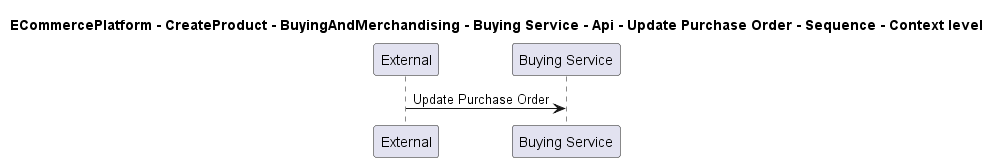

The diagram above was rendered by PlantUML. Its source (embedded in the PNG):
@startuml

title ECommercePlatform - CreateProduct - BuyingAndMerchandising - Buying Service - Api - Update Purchase Order - Sequence - Context level

participant "External" as C4InterFlow.SoftwareSystems.ExternalSystem
participant "Buying Service" as ECommercePlatform.CreateProduct.BuyingAndMerchandising.SoftwareSystems.BuyingService

C4InterFlow.SoftwareSystems.ExternalSystem -> ECommercePlatform.CreateProduct.BuyingAndMerchandising.SoftwareSystems.BuyingService : Update Purchase Order


@enduml